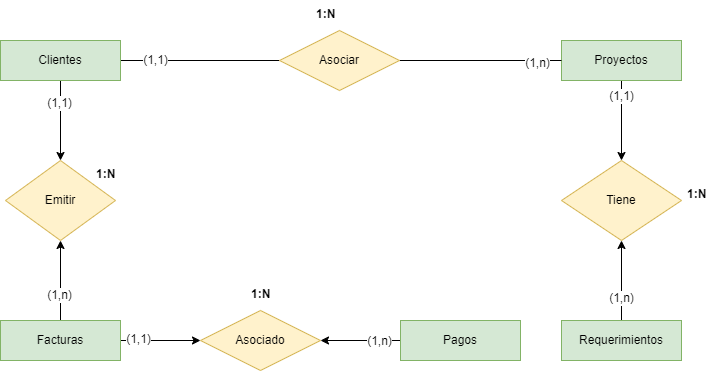

The diagram above was exported from draw.io. Its source (the exported page's mxGraphModel, read from the mxfile embedded in the PNG):
<mxGraphModel dx="1434" dy="836" grid="1" gridSize="10" guides="1" tooltips="1" connect="1" arrows="1" fold="1" page="1" pageScale="1" pageWidth="850" pageHeight="1100" math="0" shadow="0">
  <root>
    <mxCell id="0" />
    <mxCell id="1" parent="0" />
    <mxCell id="WgkzSZ04lVspcrJVhSu9-9" style="edgeStyle=orthogonalEdgeStyle;rounded=0;orthogonalLoop=1;jettySize=auto;html=1;entryX=0;entryY=0.5;entryDx=0;entryDy=0;strokeColor=default;curved=0;endArrow=none;endFill=0;" parent="1" source="WgkzSZ04lVspcrJVhSu9-1" target="WgkzSZ04lVspcrJVhSu9-6" edge="1">
      <mxGeometry relative="1" as="geometry" />
    </mxCell>
    <mxCell id="WgkzSZ04lVspcrJVhSu9-11" value="(1,1)" style="edgeLabel;html=1;align=center;verticalAlign=middle;resizable=0;points=[];fontSize=12;" parent="WgkzSZ04lVspcrJVhSu9-9" vertex="1" connectable="0">
      <mxGeometry x="-0.625" y="1" relative="1" as="geometry">
        <mxPoint x="4" as="offset" />
      </mxGeometry>
    </mxCell>
    <mxCell id="WgkzSZ04lVspcrJVhSu9-27" value="" style="edgeStyle=orthogonalEdgeStyle;rounded=0;orthogonalLoop=1;jettySize=auto;html=1;" parent="1" source="WgkzSZ04lVspcrJVhSu9-1" target="WgkzSZ04lVspcrJVhSu9-26" edge="1">
      <mxGeometry relative="1" as="geometry" />
    </mxCell>
    <mxCell id="WgkzSZ04lVspcrJVhSu9-30" value="(1,1)" style="edgeLabel;html=1;align=center;verticalAlign=middle;resizable=0;points=[];fontSize=12;" parent="WgkzSZ04lVspcrJVhSu9-27" vertex="1" connectable="0">
      <mxGeometry x="-0.45" y="-2" relative="1" as="geometry">
        <mxPoint as="offset" />
      </mxGeometry>
    </mxCell>
    <mxCell id="WgkzSZ04lVspcrJVhSu9-1" value="Clientes" style="whiteSpace=wrap;html=1;align=center;fillColor=#d5e8d4;strokeColor=#82b366;" parent="1" vertex="1">
      <mxGeometry x="80" y="320" width="120" height="40" as="geometry" />
    </mxCell>
    <mxCell id="WgkzSZ04lVspcrJVhSu9-21" value="" style="edgeStyle=orthogonalEdgeStyle;rounded=0;orthogonalLoop=1;jettySize=auto;html=1;" parent="1" source="WgkzSZ04lVspcrJVhSu9-2" target="WgkzSZ04lVspcrJVhSu9-16" edge="1">
      <mxGeometry relative="1" as="geometry" />
    </mxCell>
    <mxCell id="WgkzSZ04lVspcrJVhSu9-22" value="(1,1)" style="edgeLabel;html=1;align=center;verticalAlign=middle;resizable=0;points=[];fontSize=12;" parent="WgkzSZ04lVspcrJVhSu9-21" vertex="1" connectable="0">
      <mxGeometry x="-0.625" y="-1" relative="1" as="geometry">
        <mxPoint as="offset" />
      </mxGeometry>
    </mxCell>
    <mxCell id="WgkzSZ04lVspcrJVhSu9-2" value="Proyectos" style="whiteSpace=wrap;html=1;align=center;fillColor=#d5e8d4;strokeColor=#82b366;" parent="1" vertex="1">
      <mxGeometry x="641" y="320" width="120" height="40" as="geometry" />
    </mxCell>
    <mxCell id="WgkzSZ04lVspcrJVhSu9-18" value="" style="edgeStyle=orthogonalEdgeStyle;rounded=0;orthogonalLoop=1;jettySize=auto;html=1;" parent="1" source="WgkzSZ04lVspcrJVhSu9-3" target="WgkzSZ04lVspcrJVhSu9-16" edge="1">
      <mxGeometry relative="1" as="geometry" />
    </mxCell>
    <mxCell id="WgkzSZ04lVspcrJVhSu9-19" value="(1,n)" style="edgeLabel;html=1;align=center;verticalAlign=middle;resizable=0;points=[];fontSize=12;" parent="WgkzSZ04lVspcrJVhSu9-18" vertex="1" connectable="0">
      <mxGeometry x="-0.4333" y="1" relative="1" as="geometry">
        <mxPoint as="offset" />
      </mxGeometry>
    </mxCell>
    <mxCell id="WgkzSZ04lVspcrJVhSu9-3" value="Requerimientos" style="whiteSpace=wrap;html=1;align=center;fillColor=#d5e8d4;strokeColor=#82b366;" parent="1" vertex="1">
      <mxGeometry x="641" y="600" width="120" height="40" as="geometry" />
    </mxCell>
    <mxCell id="WgkzSZ04lVspcrJVhSu9-10" value="" style="edgeStyle=orthogonalEdgeStyle;rounded=0;orthogonalLoop=1;jettySize=auto;html=1;endArrow=none;endFill=0;" parent="1" source="WgkzSZ04lVspcrJVhSu9-6" target="WgkzSZ04lVspcrJVhSu9-2" edge="1">
      <mxGeometry relative="1" as="geometry" />
    </mxCell>
    <mxCell id="WgkzSZ04lVspcrJVhSu9-12" value="(1,n)" style="edgeLabel;html=1;align=center;verticalAlign=middle;resizable=0;points=[];fontSize=12;" parent="WgkzSZ04lVspcrJVhSu9-10" vertex="1" connectable="0">
      <mxGeometry x="-0.175" y="-2" relative="1" as="geometry">
        <mxPoint x="70" as="offset" />
      </mxGeometry>
    </mxCell>
    <mxCell id="WgkzSZ04lVspcrJVhSu9-6" value="Asociar" style="shape=rhombus;perimeter=rhombusPerimeter;whiteSpace=wrap;html=1;align=center;fillColor=#fff2cc;strokeColor=#d6b656;" parent="1" vertex="1">
      <mxGeometry x="359" y="310" width="120" height="60" as="geometry" />
    </mxCell>
    <mxCell id="WgkzSZ04lVspcrJVhSu9-14" value="1:N" style="text;strokeColor=none;fillColor=none;spacingLeft=4;spacingRight=4;overflow=hidden;rotatable=0;points=[[0,0.5],[1,0.5]];portConstraint=eastwest;fontSize=12;whiteSpace=wrap;html=1;fontStyle=1" parent="1" vertex="1">
      <mxGeometry x="390" y="280" width="30" height="20" as="geometry" />
    </mxCell>
    <mxCell id="WgkzSZ04lVspcrJVhSu9-16" value="Tiene" style="shape=rhombus;perimeter=rhombusPerimeter;whiteSpace=wrap;html=1;align=center;fillColor=#fff2cc;strokeColor=#d6b656;" parent="1" vertex="1">
      <mxGeometry x="641" y="440" width="120" height="80" as="geometry" />
    </mxCell>
    <mxCell id="WgkzSZ04lVspcrJVhSu9-23" value="1:N" style="text;strokeColor=none;fillColor=none;spacingLeft=4;spacingRight=4;overflow=hidden;rotatable=0;points=[[0,0.5],[1,0.5]];portConstraint=eastwest;fontSize=12;whiteSpace=wrap;html=1;fontStyle=1" parent="1" vertex="1">
      <mxGeometry x="761" y="460" width="30" height="20" as="geometry" />
    </mxCell>
    <mxCell id="WgkzSZ04lVspcrJVhSu9-28" value="" style="edgeStyle=orthogonalEdgeStyle;rounded=0;orthogonalLoop=1;jettySize=auto;html=1;" parent="1" source="WgkzSZ04lVspcrJVhSu9-25" target="WgkzSZ04lVspcrJVhSu9-26" edge="1">
      <mxGeometry relative="1" as="geometry" />
    </mxCell>
    <mxCell id="WgkzSZ04lVspcrJVhSu9-29" value="(1,n)" style="edgeLabel;html=1;align=center;verticalAlign=middle;resizable=0;points=[];fontSize=12;" parent="WgkzSZ04lVspcrJVhSu9-28" vertex="1" connectable="0">
      <mxGeometry x="-0.35" y="2" relative="1" as="geometry">
        <mxPoint as="offset" />
      </mxGeometry>
    </mxCell>
    <mxCell id="WgkzSZ04lVspcrJVhSu9-36" value="" style="edgeStyle=orthogonalEdgeStyle;rounded=0;orthogonalLoop=1;jettySize=auto;html=1;" parent="1" source="WgkzSZ04lVspcrJVhSu9-25" target="WgkzSZ04lVspcrJVhSu9-34" edge="1">
      <mxGeometry relative="1" as="geometry" />
    </mxCell>
    <mxCell id="WgkzSZ04lVspcrJVhSu9-39" value="(1,1)" style="edgeLabel;html=1;align=center;verticalAlign=middle;resizable=0;points=[];fontSize=12;" parent="WgkzSZ04lVspcrJVhSu9-36" vertex="1" connectable="0">
      <mxGeometry x="-0.575" y="2" relative="1" as="geometry">
        <mxPoint as="offset" />
      </mxGeometry>
    </mxCell>
    <mxCell id="WgkzSZ04lVspcrJVhSu9-25" value="Facturas" style="whiteSpace=wrap;html=1;align=center;fillColor=#d5e8d4;strokeColor=#82b366;" parent="1" vertex="1">
      <mxGeometry x="80" y="600" width="120" height="40" as="geometry" />
    </mxCell>
    <mxCell id="WgkzSZ04lVspcrJVhSu9-26" value="Emitir" style="shape=rhombus;perimeter=rhombusPerimeter;whiteSpace=wrap;html=1;align=center;fillColor=#fff2cc;strokeColor=#d6b656;" parent="1" vertex="1">
      <mxGeometry x="85" y="440" width="110" height="80" as="geometry" />
    </mxCell>
    <mxCell id="WgkzSZ04lVspcrJVhSu9-31" value="1:N" style="text;strokeColor=none;fillColor=none;spacingLeft=4;spacingRight=4;overflow=hidden;rotatable=0;points=[[0,0.5],[1,0.5]];portConstraint=eastwest;fontSize=12;whiteSpace=wrap;html=1;fontStyle=1" parent="1" vertex="1">
      <mxGeometry x="170" y="440" width="30" height="20" as="geometry" />
    </mxCell>
    <mxCell id="WgkzSZ04lVspcrJVhSu9-37" value="" style="edgeStyle=orthogonalEdgeStyle;rounded=0;orthogonalLoop=1;jettySize=auto;html=1;" parent="1" source="WgkzSZ04lVspcrJVhSu9-33" target="WgkzSZ04lVspcrJVhSu9-34" edge="1">
      <mxGeometry relative="1" as="geometry" />
    </mxCell>
    <mxCell id="WgkzSZ04lVspcrJVhSu9-38" value="(1,n)" style="edgeLabel;html=1;align=center;verticalAlign=middle;resizable=0;points=[];fontSize=12;" parent="WgkzSZ04lVspcrJVhSu9-37" vertex="1" connectable="0">
      <mxGeometry x="-0.45" relative="1" as="geometry">
        <mxPoint as="offset" />
      </mxGeometry>
    </mxCell>
    <mxCell id="WgkzSZ04lVspcrJVhSu9-33" value="Pagos" style="whiteSpace=wrap;html=1;align=center;fillColor=#d5e8d4;strokeColor=#82b366;" parent="1" vertex="1">
      <mxGeometry x="480" y="600" width="120" height="40" as="geometry" />
    </mxCell>
    <mxCell id="WgkzSZ04lVspcrJVhSu9-34" value="Asociado" style="shape=rhombus;perimeter=rhombusPerimeter;whiteSpace=wrap;html=1;align=center;fillColor=#fff2cc;strokeColor=#d6b656;" parent="1" vertex="1">
      <mxGeometry x="280" y="590" width="120" height="60" as="geometry" />
    </mxCell>
    <mxCell id="WgkzSZ04lVspcrJVhSu9-40" value="1:N" style="text;strokeColor=none;fillColor=none;spacingLeft=4;spacingRight=4;overflow=hidden;rotatable=0;points=[[0,0.5],[1,0.5]];portConstraint=eastwest;fontSize=12;whiteSpace=wrap;html=1;fontStyle=1" parent="1" vertex="1">
      <mxGeometry x="325" y="560" width="30" height="20" as="geometry" />
    </mxCell>
  </root>
</mxGraphModel>